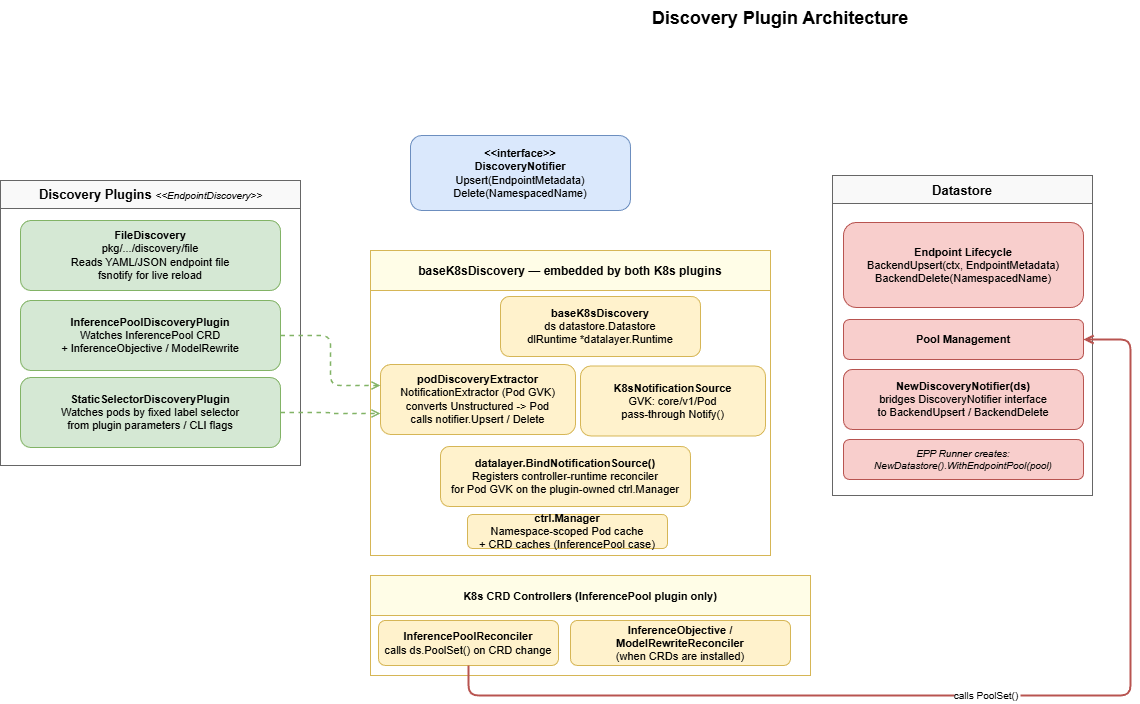

The diagram above was exported from draw.io. Its source (the exported page's mxGraphModel, read from the mxfile embedded in the PNG):
<mxGraphModel dx="562" dy="501" grid="1" gridSize="10" guides="1" tooltips="1" connect="1" arrows="1" fold="1" page="1" pageScale="1" pageWidth="1700" pageHeight="1050" math="0" shadow="0">
  <root>
    <mxCell id="0" />
    <mxCell id="1" parent="0" />
    <mxCell id="title" value="Discovery Plugin Architecture" style="text;html=1;strokeColor=none;fillColor=none;align=center;verticalAlign=middle;whiteSpace=wrap;rounded=0;fontSize=18;fontStyle=1;" parent="1" vertex="1">
      <mxGeometry x="550" y="15" width="500" height="36" as="geometry" />
    </mxCell>
    <mxCell id="iface_notifier" value="&lt;b&gt;&amp;lt;&amp;lt;interface&amp;gt;&amp;gt;&lt;/b&gt;&lt;br&gt;&lt;b&gt;DiscoveryNotifier&lt;/b&gt;&lt;br&gt;Upsert(EndpointMetadata)&lt;br&gt;Delete(NamespacedName)" style="rounded=1;whiteSpace=wrap;html=1;fillColor=#dae8fc;strokeColor=#6c8ebf;fontSize=11;" parent="1" vertex="1">
      <mxGeometry x="430" y="150" width="220" height="75" as="geometry" />
    </mxCell>
    <mxCell id="grp_plugins" value="Discovery Plugins  &lt;font style=&quot;font-size:10px;font-style:italic;font-weight:normal;&quot;&gt;&amp;lt;&amp;lt;EndpointDiscovery&amp;gt;&amp;gt;&lt;/font&gt;" style="swimlane;startSize=28;html=1;fillColor=#f9f9f9;strokeColor=#666666;fontStyle=1;fontSize=13;" parent="1" vertex="1">
      <mxGeometry x="20" y="195" width="300" height="285" as="geometry" />
    </mxCell>
    <mxCell id="file_disc" value="&lt;b&gt;FileDiscovery&lt;/b&gt;&lt;br&gt;pkg/.../discovery/file&lt;br&gt;Reads YAML/JSON endpoint file&lt;br&gt;fsnotify for live reload" style="rounded=1;whiteSpace=wrap;html=1;fillColor=#d5e8d4;strokeColor=#82b366;fontSize=11;" parent="grp_plugins" vertex="1">
      <mxGeometry x="20" y="40" width="260" height="70" as="geometry" />
    </mxCell>
    <mxCell id="ip_disc" value="&lt;b&gt;InferencePoolDiscoveryPlugin&lt;/b&gt;&lt;br&gt;Watches InferencePool CRD&lt;br&gt;+ InferenceObjective / ModelRewrite" style="rounded=1;whiteSpace=wrap;html=1;fillColor=#d5e8d4;strokeColor=#82b366;fontSize=11;" parent="grp_plugins" vertex="1">
      <mxGeometry x="20" y="120" width="260" height="70" as="geometry" />
    </mxCell>
    <mxCell id="ss_disc" value="&lt;b&gt;StaticSelectorDiscoveryPlugin&lt;/b&gt;&lt;br&gt;Watches pods by fixed label selector&lt;br&gt;from plugin parameters / CLI flags" style="rounded=1;whiteSpace=wrap;html=1;fillColor=#d5e8d4;strokeColor=#82b366;fontSize=11;" parent="grp_plugins" vertex="1">
      <mxGeometry x="20" y="197" width="260" height="70" as="geometry" />
    </mxCell>
    <mxCell id="grp_k8s" value="baseK8sDiscovery — embedded by both K8s plugins" style="swimlane;startSize=40;fillColor=#fffde7;strokeColor=#d6b656;fontStyle=1;fontSize=12;" parent="1" vertex="1">
      <mxGeometry x="390" y="265" width="400" height="305" as="geometry" />
    </mxCell>
    <mxCell id="base_k8s" value="&lt;b&gt;baseK8sDiscovery&lt;/b&gt;&lt;br&gt;ds  datastore.Datastore&lt;br&gt;dlRuntime  *datalayer.Runtime" style="rounded=1;whiteSpace=wrap;html=1;fillColor=#fff2cc;strokeColor=#d6b656;fontSize=11;" parent="grp_k8s" vertex="1">
      <mxGeometry x="130" y="46" width="200" height="60" as="geometry" />
    </mxCell>
    <mxCell id="pod_ext" value="&lt;b&gt;podDiscoveryExtractor&lt;/b&gt;&lt;br&gt;NotificationExtractor (Pod GVK)&lt;br&gt;converts Unstructured -&gt; Pod&lt;br&gt;calls notifier.Upsert / Delete" style="rounded=1;whiteSpace=wrap;html=1;fillColor=#fff2cc;strokeColor=#d6b656;fontSize=11;" parent="grp_k8s" vertex="1">
      <mxGeometry x="10" y="114" width="195" height="70" as="geometry" />
    </mxCell>
    <mxCell id="bind_notif" value="&lt;b&gt;datalayer.BindNotificationSource()&lt;/b&gt;&lt;br&gt;Registers controller-runtime reconciler&lt;br&gt;for Pod GVK on the plugin-owned ctrl.Manager" style="rounded=1;whiteSpace=wrap;html=1;fillColor=#fff2cc;strokeColor=#d6b656;fontSize=11;" parent="grp_k8s" vertex="1">
      <mxGeometry x="70" y="196" width="250" height="60" as="geometry" />
    </mxCell>
    <mxCell id="ctrl_mgr" value="&lt;b&gt;ctrl.Manager&lt;/b&gt;&lt;br&gt;Namespace-scoped Pod cache&lt;br&gt;+ CRD caches (InferencePool case)" style="rounded=1;whiteSpace=wrap;html=1;fillColor=#fff2cc;strokeColor=#d6b656;fontSize=11;" parent="grp_k8s" vertex="1">
      <mxGeometry x="97" y="264" width="200" height="34" as="geometry" />
    </mxCell>
    <mxCell id="k8s_src" value="&lt;b&gt;K8sNotificationSource&lt;/b&gt;&lt;br&gt;GVK: core/v1/Pod&lt;br&gt;pass-through Notify()" style="rounded=1;whiteSpace=wrap;html=1;fillColor=#fff2cc;strokeColor=#d6b656;fontSize=11;" parent="grp_k8s" vertex="1">
      <mxGeometry x="210" y="115.5" width="185" height="70" as="geometry" />
    </mxCell>
    <mxCell id="grp_ds" value="Datastore" style="swimlane;startSize=28;fillColor=#f9f9f9;strokeColor=#666666;fontStyle=1;fontSize=13;" parent="1" vertex="1">
      <mxGeometry x="852" y="190" width="260" height="320" as="geometry" />
    </mxCell>
    <mxCell id="ds_backend" value="&lt;b&gt;Endpoint Lifecycle&lt;/b&gt;&lt;br&gt;BackendUpsert(ctx, EndpointMetadata)&lt;br&gt;BackendDelete(NamespacedName)" style="rounded=1;whiteSpace=wrap;html=1;fillColor=#f8cecc;strokeColor=#b85450;fontSize=11;" parent="grp_ds" vertex="1">
      <mxGeometry x="11" y="47" width="240" height="85" as="geometry" />
    </mxCell>
    <mxCell id="ds_pool" value="&lt;b&gt;Pool Management&lt;/b&gt;" style="rounded=1;whiteSpace=wrap;html=1;fillColor=#f8cecc;strokeColor=#b85450;fontSize=11;" parent="grp_ds" vertex="1">
      <mxGeometry x="11" y="144" width="240" height="40" as="geometry" />
    </mxCell>
    <mxCell id="ds_notifier" value="&lt;b&gt;NewDiscoveryNotifier(ds)&lt;/b&gt;&lt;br&gt;bridges DiscoveryNotifier interface&lt;br&gt;to BackendUpsert / BackendDelete" style="rounded=1;whiteSpace=wrap;html=1;fillColor=#f8cecc;strokeColor=#b85450;fontSize=11;" parent="grp_ds" vertex="1">
      <mxGeometry x="11" y="194" width="240" height="60" as="geometry" />
    </mxCell>
    <mxCell id="ds_runner" value="EPP Runner creates:&lt;br&gt;NewDatastore().WithEndpointPool(pool)" style="rounded=1;whiteSpace=wrap;html=1;fillColor=#f8cecc;strokeColor=#b85450;fontSize=10;fontStyle=2;" parent="grp_ds" vertex="1">
      <mxGeometry x="11" y="264" width="240" height="40" as="geometry" />
    </mxCell>
    <mxCell id="grp_ctrl" value="K8s CRD Controllers  (InferencePool plugin only)" style="swimlane;startSize=40;fillColor=#fffde7;strokeColor=#d6b656;fontStyle=1;fontSize=11;" parent="1" vertex="1">
      <mxGeometry x="390" y="590" width="440" height="100" as="geometry" />
    </mxCell>
    <mxCell id="ip_rec" value="&lt;b&gt;InferencePoolReconciler&lt;/b&gt;&lt;br&gt;calls ds.PoolSet() on CRD change" style="rounded=1;whiteSpace=wrap;html=1;fillColor=#fff2cc;strokeColor=#d6b656;fontSize=11;" parent="grp_ctrl" vertex="1">
      <mxGeometry x="8" y="45" width="180" height="45" as="geometry" />
    </mxCell>
    <mxCell id="obj_rec" value="&lt;b&gt;InferenceObjective / ModelRewriteReconciler&lt;/b&gt;&lt;br&gt;(when CRDs are installed)" style="rounded=1;whiteSpace=wrap;html=1;fillColor=#fff2cc;strokeColor=#d6b656;fontSize=11;" parent="grp_ctrl" vertex="1">
      <mxGeometry x="200" y="45" width="220" height="45" as="geometry" />
    </mxCell>
    <mxCell id="e_rec_pool" value="calls PoolSet()" style="edgeStyle=orthogonalEdgeStyle;endArrow=open;endFill=0;fontSize=10;strokeColor=#b85450;strokeWidth=2;exitX=0.5;exitY=1;exitDx=0;exitDy=0;entryX=1;entryY=0.5;entryDx=0;entryDy=0;" parent="1" source="ip_rec" target="ds_pool" edge="1">
      <mxGeometry relative="1" as="geometry">
        <Array as="points">
          <mxPoint x="488" y="710" />
          <mxPoint x="1150" y="710" />
          <mxPoint x="1150" y="354" />
        </Array>
      </mxGeometry>
    </mxCell>
    <mxCell id="e_ip_extractor" value="" style="edgeStyle=orthogonalEdgeStyle;endArrow=open;endFill=0;fontSize=10;strokeColor=#82b366;strokeWidth=2;dashed=1;exitX=1;exitY=0.5;exitDx=0;exitDy=0;entryX=0;entryY=0.3;entryDx=0;entryDy=0;" parent="1" source="ip_disc" target="pod_ext" edge="1">
      <mxGeometry relative="1" as="geometry" />
    </mxCell>
    <mxCell id="e_ss_extractor" value="" style="edgeStyle=orthogonalEdgeStyle;endArrow=open;endFill=0;fontSize=10;strokeColor=#82b366;strokeWidth=2;dashed=1;exitX=1;exitY=0.5;exitDx=0;exitDy=0;entryX=0;entryY=0.7;entryDx=0;entryDy=0;" parent="1" source="ss_disc" target="pod_ext" edge="1">
      <mxGeometry relative="1" as="geometry" />
    </mxCell>
    <mxCell id="e_implements_notifier" value="" style="edgeStyle=orthogonalEdgeStyle;endArrow=block;endFill=0;dashed=1;fontSize=10;strokeColor=#6c8ebf;strokeWidth=2;exitX=0;exitY=0.5;exitDx=0;exitDy=0;entryX=1;entryY=0.5;entryDx=0;entryDy=0;" parent="1" source="ds_notifier" target="iface_notifier" edge="1">
      <mxGeometry relative="1" as="geometry" />
    </mxCell>
  </root>
</mxGraphModel>